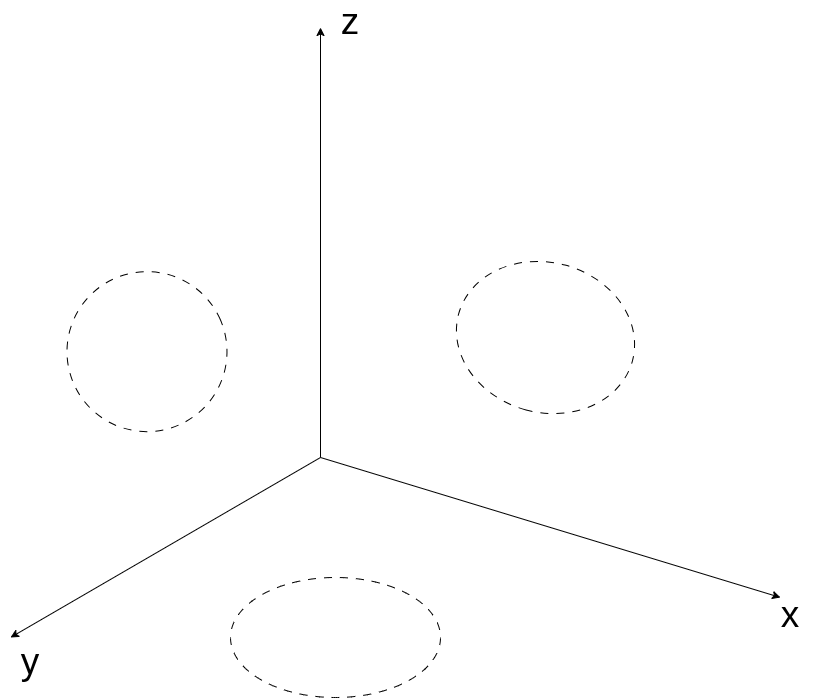

The diagram above was exported from draw.io. Its source (the exported page's mxGraphModel, read from the mxfile embedded in the PNG):
<mxGraphModel dx="2020" dy="1674" grid="1" gridSize="10" guides="1" tooltips="1" connect="1" arrows="1" fold="1" page="0" pageScale="1" pageWidth="827" pageHeight="1169" math="0" shadow="0">
  <root>
    <mxCell id="0" />
    <mxCell id="1" parent="0" />
    <mxCell id="FgbFsKbklBtKHgoIslOm-1" edge="1" parent="1" style="endArrow=classic;html=1;rounded=0;" value="">
      <mxGeometry height="50" relative="1" width="50" as="geometry">
        <mxPoint x="460" y="410" as="sourcePoint" />
        <mxPoint x="920" y="550" as="targetPoint" />
      </mxGeometry>
    </mxCell>
    <mxCell id="FgbFsKbklBtKHgoIslOm-2" edge="1" parent="1" style="endArrow=classic;html=1;rounded=0;" value="">
      <mxGeometry height="50" relative="1" width="50" as="geometry">
        <mxPoint x="460" y="410" as="sourcePoint" />
        <mxPoint x="150" y="590" as="targetPoint" />
      </mxGeometry>
    </mxCell>
    <mxCell id="FgbFsKbklBtKHgoIslOm-3" edge="1" parent="1" style="endArrow=classic;html=1;rounded=0;" value="">
      <mxGeometry height="50" relative="1" width="50" as="geometry">
        <mxPoint x="460" y="410" as="sourcePoint" />
        <mxPoint x="460" y="-20" as="targetPoint" />
      </mxGeometry>
    </mxCell>
    <mxCell id="FgbFsKbklBtKHgoIslOm-4" parent="1" style="ellipse;whiteSpace=wrap;html=1;rotation=105;dashed=1;dashPattern=8 8;" value="" vertex="1">
      <mxGeometry height="180" width="150" x="610.01" y="200" as="geometry" />
    </mxCell>
    <mxCell id="FgbFsKbklBtKHgoIslOm-5" parent="1" style="ellipse;whiteSpace=wrap;html=1;dashed=1;dashPattern=8 8;" value="" vertex="1">
      <mxGeometry height="120" width="209.99" x="370.01" y="530" as="geometry" />
    </mxCell>
    <mxCell id="FgbFsKbklBtKHgoIslOm-6" parent="1" style="ellipse;whiteSpace=wrap;html=1;dashed=1;dashPattern=8 8;rotation=-25;" value="" vertex="1">
      <mxGeometry height="160" width="160.01" x="206.48" y="224.13" as="geometry" />
    </mxCell>
    <mxCell id="FgbFsKbklBtKHgoIslOm-7" parent="1" style="text;html=1;whiteSpace=wrap;strokeColor=none;fillColor=none;align=center;verticalAlign=middle;rounded=0;fontSize=37;" value="x" vertex="1">
      <mxGeometry height="35" width="60" x="900" y="550" as="geometry" />
    </mxCell>
    <mxCell id="FgbFsKbklBtKHgoIslOm-8" parent="1" style="text;html=1;whiteSpace=wrap;strokeColor=none;fillColor=none;align=center;verticalAlign=middle;rounded=0;fontSize=37;" value="y" vertex="1">
      <mxGeometry height="30" width="60" x="140" y="600" as="geometry" />
    </mxCell>
    <mxCell id="FgbFsKbklBtKHgoIslOm-9" parent="1" style="text;html=1;whiteSpace=wrap;strokeColor=none;fillColor=none;align=center;verticalAlign=middle;rounded=0;fontSize=37;" value="z" vertex="1">
      <mxGeometry height="30" width="60" x="460" y="-40" as="geometry" />
    </mxCell>
  </root>
</mxGraphModel>